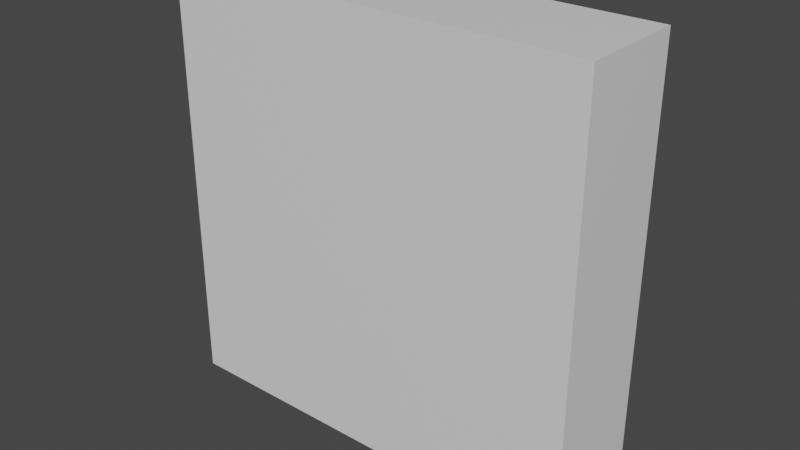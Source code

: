 # Source: board-16.blend  (saved by Blender 2.93.21; exported with 4.5.12 LTS)
import bpy
from mathutils import Matrix  # noqa: F401  (used for matrix-valued properties, if any)

bpy.ops.wm.read_factory_settings(use_empty=True)
scene = bpy.context.scene
scene.name = 'Scene'

# ---- collections
col_collection = bpy.data.collections.new('Collection'); scene.collection.children.link(col_collection)

# ---- materials (node trees are filled in below, after node groups)
mat_material = bpy.data.materials.new('Material')
mat_material.alpha_threshold = 0.0
mat_material.use_transparent_shadow = False
mat_material.line_color = (0.0, 0.0, 0.0, 1.0)

# ---- material node trees
mat_material.use_nodes = True; mat_material.node_tree.nodes.clear()
_N = mat_material.node_tree.nodes; _L = mat_material.node_tree.links
n0 = _N.new('ShaderNodeOutputMaterial'); n0.name = 'Material Output'; n0.location = (300, 300)
n1 = _N.new('ShaderNodeBsdfPrincipled'); n1.name = 'Principled BSDF'; n1.location = (10, 300)
n1.distribution = 'GGX'
n1.subsurface_method = 'BURLEY'
n1.inputs[2].default_value = 0.4
n1.inputs[3].default_value = 1.45
n1.inputs[27].default_value = (0.0, 0.0, 0.0, 1.0)
n1.inputs[28].default_value = 1.0
_L.new(n1.outputs[0], n0.inputs[0])
n0.is_active_output = True

# ---- world
world_world = bpy.data.worlds.new('World'); scene.world = world_world
world_world.use_nodes = True; world_world.node_tree.nodes.clear()
_N = world_world.node_tree.nodes; _L = world_world.node_tree.links
n0 = _N.new('ShaderNodeOutputWorld'); n0.name = 'World Output'; n0.location = (300, 300)
n1 = _N.new('ShaderNodeBackground'); n1.name = 'Background'; n1.location = (10, 300)
n1.inputs[0].default_value = (0.05088, 0.05088, 0.05088, 1.0)
_L.new(n1.outputs[0], n0.inputs[0])
n0.is_active_output = True
world_world.color = (0.05088, 0.05088, 0.05088)
world_world.use_sun_shadow = False
world_world.sun_shadow_jitter_overblur = 0.0

# ---- meshes
me_cube_001 = bpy.data.meshes.new('Cube.001')
me_cube_001.from_pydata([(1.0, 0.0, 1.0), (1.0, -0.5, 1.0), (1.0, 0.0, 0.5), (1.0, -0.5, 0.5), (0.5, 0.0, 1.0), (0.5, -0.5, 1.0), (0.5, -0.5, 0.5), (0.5, 0.0, 0.5)], [], [(2, 0, 1, 3), (0, 4, 5, 1), (0, 2, 7, 4), (1, 5, 6, 3), (5, 4, 7, 6), (2, 3, 6, 7)])
_uv = me_cube_001.uv_layers.new(name='UVMap')
_uv.uv.foreach_set('vector', [0.5625, 0.625, 0.625, 0.625, 0.625, 0.6875, 0.5625, 0.6875, 0.625, 0.625, 0.6875, 0.625, 0.6875, 0.6875, 0.625, 0.6875, 0.625, 0.625, 0.5625, 0.625, 0.0, 0.0, 0.6875, 0.625, 0.625, 0.6875, 0.6875, 0.6875, 0.0, 0.0, 0.5625, 0.6875, 0.6875, 0.6875, 0.6875, 0.625, 0.0, 0.0, 0.0, 0.0, 0.5625, 0.625, 0.5625, 0.6875, 0.0, 0.0, 0.0, 0.0])
me_cube_001.materials.append(mat_material)
me_cube_001.use_remesh_preserve_volume = False
me_cube_001.use_remesh_preserve_attributes = False
me_cube_001.use_mirror_vertex_groups = False
me_cube_001.update()
me_cube_002 = bpy.data.meshes.new('Cube.002')
me_cube_002.from_pydata([(0.5, 0.0, 1.0), (0.5, -0.5, 1.0), (0.0, 0.0, 1.0), (0.0, -0.5, 1.0), (0.5, -0.5, 0.5), (0.0, -0.5, 0.5), (0.0, 0.0, 0.5), (0.5, 0.0, 0.5)], [], [(0, 2, 3, 1), (2, 0, 7, 6), (3, 5, 4, 1), (2, 3, 5, 6), (0, 1, 4, 7), (7, 4, 5, 6)])
_uv = me_cube_002.uv_layers.new(name='UVMap')
_uv.uv.foreach_set('vector', [0.6875, 0.625, 0.75, 0.625, 0.75, 0.6875, 0.6875, 0.6875, 0.75, 0.625, 0.6875, 0.625, 0.0, 0.0, 0.0, 0.0, 0.75, 0.6875, 0.0, 0.0, 0.0, 0.0, 0.6875, 0.6875, 0.75, 0.625, 0.75, 0.6875, 0.0, 0.0, 0.0, 0.0, 0.6875, 0.625, 0.6875, 0.6875, 0.0, 0.0, 0.0, 0.0, 0.0, 0.0, 0.0, 0.0, 0.0, 0.0, 0.0, 0.0])
me_cube_002.materials.append(mat_material)
me_cube_002.use_remesh_preserve_volume = False
me_cube_002.use_remesh_preserve_attributes = False
me_cube_002.use_mirror_vertex_groups = False
me_cube_002.update()
me_cube_003 = bpy.data.meshes.new('Cube.003')
me_cube_003.from_pydata([(0.0, 0.0, 1.0), (0.0, -0.5, 1.0), (-0.5, 0.0, 1.0), (-0.5, -0.5, 1.0), (0.0, -0.5, 0.5), (-0.5, -0.5, 0.5), (0.0, 0.0, 0.5), (-0.5, 0.0, 0.5)], [], [(0, 2, 3, 1), (2, 0, 6, 7), (1, 3, 5, 4), (1, 4, 6, 0), (3, 2, 7, 5), (7, 6, 4, 5)])
_uv = me_cube_003.uv_layers.new(name='UVMap')
_uv.uv.foreach_set('vector', [0.75, 0.625, 0.8125, 0.625, 0.8125, 0.6875, 0.75, 0.6875, 0.8125, 0.625, 0.75, 0.625, 0.0, 0.0, 0.0, 0.0, 0.75, 0.6875, 0.8125, 0.6875, 0.0, 0.0, 0.0, 0.0, 0.75, 0.6875, 0.0, 0.0, 0.0, 0.0, 0.75, 0.625, 0.8125, 0.6875, 0.8125, 0.625, 0.0, 0.0, 0.0, 0.0, 0.0, 0.0, 0.0, 0.0, 0.0, 0.0, 0.0, 0.0])
me_cube_003.materials.append(mat_material)
me_cube_003.use_remesh_preserve_volume = False
me_cube_003.use_remesh_preserve_attributes = False
me_cube_003.use_mirror_vertex_groups = False
me_cube_003.update()
me_cube_004 = bpy.data.meshes.new('Cube.004')
me_cube_004.from_pydata([(-1.0, -0.5, 1.0), (-1.0, 0.0, 1.0), (-1.0, -0.5, 0.5), (-1.0, 0.0, 0.5), (-0.5, 0.0, 1.0), (-0.5, -0.5, 1.0), (-0.5, -0.5, 0.5), (-0.5, 0.0, 0.5)], [], [(2, 0, 1, 3), (4, 1, 0, 5), (1, 4, 7, 3), (0, 2, 6, 5), (4, 5, 6, 7), (3, 7, 6, 2)])
_uv = me_cube_004.uv_layers.new(name='UVMap')
_uv.uv.foreach_set('vector', [0.5625, 0.0625, 0.625, 0.0625, 0.625, 0.125, 0.5625, 0.125, 0.8125, 0.625, 0.875, 0.625, 0.875, 0.6875, 0.8125, 0.6875, 0.875, 0.625, 0.8125, 0.625, 0.0, 0.0, 0.5625, 0.125, 0.875, 0.6875, 0.5625, 0.0625, 0.0, 0.0, 0.8125, 0.6875, 0.8125, 0.625, 0.8125, 0.6875, 0.0, 0.0, 0.0, 0.0, 0.5625, 0.125, 0.0, 0.0, 0.0, 0.0, 0.5625, 0.0625])
me_cube_004.materials.append(mat_material)
me_cube_004.use_remesh_preserve_volume = False
me_cube_004.use_remesh_preserve_attributes = False
me_cube_004.use_mirror_vertex_groups = False
me_cube_004.update()
me_cube_005 = bpy.data.meshes.new('Cube.005')
me_cube_005.from_pydata([(1.0, 0.0, 0.0), (1.0, -0.5, 0.0), (1.0, 0.0, 0.5), (1.0, -0.5, 0.5), (0.5, -0.5, 0.0), (0.5, -0.5, 0.5), (0.5, 0.0, 0.0), (0.5, 0.0, 0.5)], [], [(0, 2, 3, 1), (2, 0, 6, 7), (3, 5, 4, 1), (3, 2, 7, 5), (5, 7, 6, 4), (0, 1, 4, 6)])
_uv = me_cube_005.uv_layers.new(name='UVMap')
_uv.uv.foreach_set('vector', [0.5, 0.625, 0.5625, 0.625, 0.5625, 0.6875, 0.5, 0.6875, 0.5625, 0.625, 0.5, 0.625, 0.0, 0.0, 0.0, 0.0, 0.5625, 0.6875, 0.0, 0.0, 0.0, 0.0, 0.5, 0.6875, 0.5625, 0.6875, 0.5625, 0.625, 0.0, 0.0, 0.0, 0.0, 0.0, 0.0, 0.0, 0.0, 0.0, 0.0, 0.0, 0.0, 0.5, 0.625, 0.5, 0.6875, 0.0, 0.0, 0.0, 0.0])
me_cube_005.materials.append(mat_material)
me_cube_005.use_remesh_preserve_volume = False
me_cube_005.use_remesh_preserve_attributes = False
me_cube_005.use_mirror_vertex_groups = False
me_cube_005.update()
me_cube_006 = bpy.data.meshes.new('Cube.006')
me_cube_006.from_pydata([(0.5, -0.5, 0.0), (0.5, -0.5, 0.5), (0.0, -0.5, 0.0), (0.0, -0.5, 0.5), (0.0, 0.0, 0.0), (0.0, 0.0, 0.5), (0.5, 0.0, 0.0), (0.5, 0.0, 0.5)], [], [(5, 7, 6, 4), (1, 3, 2, 0), (3, 2, 4, 5), (1, 0, 6, 7), (3, 1, 7, 5), (4, 6, 0, 2)])
_uv = me_cube_006.uv_layers.new(name='UVMap')
_uv.uv.foreach_set('vector', [0.0, 0.0, 0.0, 0.0, 0.0, 0.0, 0.0, 0.0, 0.0, 0.0, 0.0, 0.0, 0.0, 0.0, 0.0, 0.0, 0.0, 0.0, 0.0, 0.0, 0.0, 0.0, 0.0, 0.0, 0.0, 0.0, 0.0, 0.0, 0.0, 0.0, 0.0, 0.0, 0.0, 0.0, 0.0, 0.0, 0.0, 0.0, 0.0, 0.0, 0.0, 0.0, 0.0, 0.0, 0.0, 0.0, 0.0, 0.0])
me_cube_006.materials.append(mat_material)
me_cube_006.use_remesh_preserve_volume = False
me_cube_006.use_remesh_preserve_attributes = False
me_cube_006.use_mirror_vertex_groups = False
me_cube_006.update()
me_cube_007 = bpy.data.meshes.new('Cube.007')
me_cube_007.from_pydata([(0.0, -0.5, 0.0), (0.0, -0.5, 0.5), (-0.5, -0.5, 0.0), (-0.5, -0.5, 0.5), (0.0, 0.0, 0.0), (0.0, 0.0, 0.5), (-0.5, 0.0, 0.0), (-0.5, 0.0, 0.5)], [], [(5, 4, 6, 7), (1, 3, 2, 0), (3, 2, 6, 7), (3, 1, 5, 7), (1, 0, 4, 5), (6, 4, 0, 2)])
_uv = me_cube_007.uv_layers.new(name='UVMap')
_uv.uv.foreach_set('vector', [0.0, 0.0, 0.0, 0.0, 0.0, 0.0, 0.0, 0.0, 0.0, 0.0, 0.0, 0.0, 0.0, 0.0, 0.0, 0.0, 0.0, 0.0, 0.0, 0.0, 0.0, 0.0, 0.0, 0.0, 0.0, 0.0, 0.0, 0.0, 0.0, 0.0, 0.0, 0.0, 0.0, 0.0, 0.0, 0.0, 0.0, 0.0, 0.0, 0.0, 0.0, 0.0, 0.0, 0.0, 0.0, 0.0, 0.0, 0.0])
me_cube_007.materials.append(mat_material)
me_cube_007.use_remesh_preserve_volume = False
me_cube_007.use_remesh_preserve_attributes = False
me_cube_007.use_mirror_vertex_groups = False
me_cube_007.update()
me_cube_008 = bpy.data.meshes.new('Cube.008')
me_cube_008.from_pydata([(-1.0, -0.5, 0.0), (-1.0, 0.0, 0.0), (-1.0, -0.5, 0.5), (-1.0, 0.0, 0.5), (-0.5, -0.5, 0.0), (-0.5, -0.5, 0.5), (-0.5, 0.0, 0.0), (-0.5, 0.0, 0.5)], [], [(0, 2, 3, 1), (3, 7, 6, 1), (2, 0, 4, 5), (3, 2, 5, 7), (5, 4, 6, 7), (1, 6, 4, 0)])
_uv = me_cube_008.uv_layers.new(name='UVMap')
_uv.uv.foreach_set('vector', [0.5, 0.0625, 0.5625, 0.0625, 0.5625, 0.125, 0.5, 0.125, 0.5625, 0.125, 0.0, 0.0, 0.0, 0.0, 0.5, 0.125, 0.5625, 0.0625, 0.5, 0.0625, 0.0, 0.0, 0.0, 0.0, 0.5625, 0.125, 0.5625, 0.0625, 0.0, 0.0, 0.0, 0.0, 0.0, 0.0, 0.0, 0.0, 0.0, 0.0, 0.0, 0.0, 0.5, 0.125, 0.0, 0.0, 0.0, 0.0, 0.5, 0.0625])
me_cube_008.materials.append(mat_material)
me_cube_008.use_remesh_preserve_volume = False
me_cube_008.use_remesh_preserve_attributes = False
me_cube_008.use_mirror_vertex_groups = False
me_cube_008.update()
me_cube_009 = bpy.data.meshes.new('Cube.009')
me_cube_009.from_pydata([(1.0, 0.0, -0.5), (1.0, -0.5, -0.5), (1.0, 0.0, 0.0), (1.0, -0.5, 0.0), (0.5, -0.5, -0.5), (0.5, -0.5, 0.0), (0.5, 0.0, -0.5), (0.5, 0.0, 0.0)], [], [(0, 2, 3, 1), (2, 0, 6, 7), (3, 5, 4, 1), (5, 4, 6, 7), (3, 2, 7, 5), (0, 1, 4, 6)])
_uv = me_cube_009.uv_layers.new(name='UVMap')
_uv.uv.foreach_set('vector', [0.4375, 0.625, 0.5, 0.625, 0.5, 0.6875, 0.4375, 0.6875, 0.5, 0.625, 0.4375, 0.625, 0.0, 0.0, 0.0, 0.0, 0.5, 0.6875, 0.0, 0.0, 0.0, 0.0, 0.4375, 0.6875, 0.0, 0.0, 0.0, 0.0, 0.0, 0.0, 0.0, 0.0, 0.5, 0.6875, 0.5, 0.625, 0.0, 0.0, 0.0, 0.0, 0.4375, 0.625, 0.4375, 0.6875, 0.0, 0.0, 0.0, 0.0])
me_cube_009.materials.append(mat_material)
me_cube_009.use_remesh_preserve_volume = False
me_cube_009.use_remesh_preserve_attributes = False
me_cube_009.use_mirror_vertex_groups = False
me_cube_009.update()
me_cube_010 = bpy.data.meshes.new('Cube.010')
me_cube_010.from_pydata([(0.5, -0.5, -0.5), (0.5, -0.5, 0.0), (0.0, -0.5, -0.5), (0.0, -0.5, 0.0), (0.0, 0.0, -0.5), (0.0, 0.0, 0.0), (0.5, 0.0, -0.5), (0.5, 0.0, 0.0)], [], [(5, 7, 6, 4), (1, 3, 2, 0), (3, 2, 4, 5), (3, 1, 7, 5), (1, 0, 6, 7), (4, 6, 0, 2)])
_uv = me_cube_010.uv_layers.new(name='UVMap')
_uv.uv.foreach_set('vector', [0.0, 0.0, 0.0, 0.0, 0.0, 0.0, 0.0, 0.0, 0.0, 0.0, 0.0, 0.0, 0.0, 0.0, 0.0, 0.0, 0.0, 0.0, 0.0, 0.0, 0.0, 0.0, 0.0, 0.0, 0.0, 0.0, 0.0, 0.0, 0.0, 0.0, 0.0, 0.0, 0.0, 0.0, 0.0, 0.0, 0.0, 0.0, 0.0, 0.0, 0.0, 0.0, 0.0, 0.0, 0.0, 0.0, 0.0, 0.0])
me_cube_010.materials.append(mat_material)
me_cube_010.use_remesh_preserve_volume = False
me_cube_010.use_remesh_preserve_attributes = False
me_cube_010.use_mirror_vertex_groups = False
me_cube_010.update()
me_cube_011 = bpy.data.meshes.new('Cube.011')
me_cube_011.from_pydata([(0.0, -0.5, -0.5), (0.0, -0.5, 0.0), (-0.5, -0.5, -0.5), (-0.5, -0.5, 0.0), (0.0, 0.0, -0.5), (0.0, 0.0, 0.0), (-0.5, 0.0, -0.5), (-0.5, 0.0, 0.0)], [], [(5, 4, 6, 7), (1, 3, 2, 0), (2, 3, 7, 6), (3, 1, 5, 7), (1, 0, 4, 5), (6, 4, 0, 2)])
_uv = me_cube_011.uv_layers.new(name='UVMap')
_uv.uv.foreach_set('vector', [0.0, 0.0, 0.0, 0.0, 0.0, 0.0, 0.0, 0.0, 0.0, 0.0, 0.0, 0.0, 0.0, 0.0, 0.0, 0.0, 0.0, 0.0, 0.0, 0.0, 0.0, 0.0, 0.0, 0.0, 0.0, 0.0, 0.0, 0.0, 0.0, 0.0, 0.0, 0.0, 0.0, 0.0, 0.0, 0.0, 0.0, 0.0, 0.0, 0.0, 0.0, 0.0, 0.0, 0.0, 0.0, 0.0, 0.0, 0.0])
me_cube_011.materials.append(mat_material)
me_cube_011.use_remesh_preserve_volume = False
me_cube_011.use_remesh_preserve_attributes = False
me_cube_011.use_mirror_vertex_groups = False
me_cube_011.update()
me_cube_012 = bpy.data.meshes.new('Cube.012')
me_cube_012.from_pydata([(-1.0, -0.5, -0.5), (-1.0, 0.0, -0.5), (-1.0, -0.5, 0.0), (-1.0, 0.0, 0.0), (-0.5, -0.5, -0.5), (-0.5, -0.5, 0.0), (-0.5, 0.0, -0.5), (-0.5, 0.0, 0.0)], [], [(0, 2, 3, 1), (3, 7, 6, 1), (2, 0, 4, 5), (2, 3, 7, 5), (5, 4, 6, 7), (1, 6, 4, 0)])
_uv = me_cube_012.uv_layers.new(name='UVMap')
_uv.uv.foreach_set('vector', [0.4375, 0.0625, 0.5, 0.0625, 0.5, 0.125, 0.4375, 0.125, 0.5, 0.125, 0.0, 0.0, 0.0, 0.0, 0.4375, 0.125, 0.5, 0.0625, 0.4375, 0.0625, 0.0, 0.0, 0.0, 0.0, 0.5, 0.0625, 0.5, 0.125, 0.0, 0.0, 0.0, 0.0, 0.0, 0.0, 0.0, 0.0, 0.0, 0.0, 0.0, 0.0, 0.4375, 0.125, 0.0, 0.0, 0.0, 0.0, 0.4375, 0.0625])
me_cube_012.materials.append(mat_material)
me_cube_012.use_remesh_preserve_volume = False
me_cube_012.use_remesh_preserve_attributes = False
me_cube_012.use_mirror_vertex_groups = False
me_cube_012.update()
me_cube_013 = bpy.data.meshes.new('Cube.013')
me_cube_013.from_pydata([(1.0, -0.5, -1.0), (1.0, 0.0, -1.0), (1.0, 0.0, -0.5), (1.0, -0.5, -0.5), (0.5, 0.0, -1.0), (0.5, -0.5, -1.0), (0.5, -0.5, -0.5), (0.5, 0.0, -0.5)], [], [(1, 2, 3, 0), (4, 1, 0, 5), (2, 1, 4, 7), (3, 6, 5, 0), (5, 4, 7, 6), (3, 2, 7, 6)])
_uv = me_cube_013.uv_layers.new(name='UVMap')
_uv.uv.foreach_set('vector', [0.375, 0.625, 0.4375, 0.625, 0.4375, 0.6875, 0.375, 0.6875, 0.3125, 0.625, 0.375, 0.625, 0.375, 0.6875, 0.3125, 0.6875, 0.4375, 0.625, 0.375, 0.625, 0.3125, 0.625, 0.0, 0.0, 0.4375, 0.6875, 0.0, 0.0, 0.3125, 0.6875, 0.375, 0.6875, 0.3125, 0.6875, 0.3125, 0.625, 0.0, 0.0, 0.0, 0.0, 0.4375, 0.6875, 0.4375, 0.625, 0.0, 0.0, 0.0, 0.0])
me_cube_013.materials.append(mat_material)
me_cube_013.use_remesh_preserve_volume = False
me_cube_013.use_remesh_preserve_attributes = False
me_cube_013.use_mirror_vertex_groups = False
me_cube_013.update()
me_cube_014 = bpy.data.meshes.new('Cube.014')
me_cube_014.from_pydata([(0.0, 0.0, -1.0), (0.0, -0.5, -1.0), (0.5, 0.0, -1.0), (0.5, -0.5, -1.0), (0.5, -0.5, -0.5), (0.0, -0.5, -0.5), (0.0, 0.0, -0.5), (0.5, 0.0, -0.5)], [], [(0, 2, 3, 1), (2, 0, 6, 7), (1, 3, 4, 5), (1, 0, 6, 5), (5, 4, 7, 6), (2, 7, 4, 3)])
_uv = me_cube_014.uv_layers.new(name='UVMap')
_uv.uv.foreach_set('vector', [0.25, 0.625, 0.3125, 0.625, 0.3125, 0.6875, 0.25, 0.6875, 0.3125, 0.625, 0.25, 0.625, 0.0, 0.0, 0.0, 0.0, 0.25, 0.6875, 0.3125, 0.6875, 0.0, 0.0, 0.0, 0.0, 0.25, 0.6875, 0.25, 0.625, 0.0, 0.0, 0.0, 0.0, 0.0, 0.0, 0.0, 0.0, 0.0, 0.0, 0.0, 0.0, 0.3125, 0.625, 0.0, 0.0, 0.0, 0.0, 0.3125, 0.6875])
me_cube_014.materials.append(mat_material)
me_cube_014.use_remesh_preserve_volume = False
me_cube_014.use_remesh_preserve_attributes = False
me_cube_014.use_mirror_vertex_groups = False
me_cube_014.update()
me_cube_015 = bpy.data.meshes.new('Cube.015')
me_cube_015.from_pydata([(-0.5, 0.0, -1.0), (-0.5, -0.5, -1.0), (0.0, 0.0, -1.0), (0.0, -0.5, -1.0), (0.0, -0.5, -0.5), (-0.5, -0.5, -0.5), (0.0, 0.0, -0.5), (-0.5, 0.0, -0.5)], [], [(0, 2, 3, 1), (0, 7, 6, 2), (1, 3, 4, 5), (0, 1, 5, 7), (5, 4, 6, 7), (2, 6, 4, 3)])
_uv = me_cube_015.uv_layers.new(name='UVMap')
_uv.uv.foreach_set('vector', [0.1875, 0.625, 0.25, 0.625, 0.25, 0.6875, 0.1875, 0.6875, 0.1875, 0.625, 0.0, 0.0, 0.0, 0.0, 0.25, 0.625, 0.1875, 0.6875, 0.25, 0.6875, 0.0, 0.0, 0.0, 0.0, 0.1875, 0.625, 0.1875, 0.6875, 0.0, 0.0, 0.0, 0.0, 0.0, 0.0, 0.0, 0.0, 0.0, 0.0, 0.0, 0.0, 0.25, 0.625, 0.0, 0.0, 0.0, 0.0, 0.25, 0.6875])
me_cube_015.materials.append(mat_material)
me_cube_015.use_remesh_preserve_volume = False
me_cube_015.use_remesh_preserve_attributes = False
me_cube_015.use_mirror_vertex_groups = False
me_cube_015.update()
me_cube_016 = bpy.data.meshes.new('Cube.016')
me_cube_016.from_pydata([(-1.0, 0.0, -1.0), (-1.0, -0.5, -1.0), (-0.5, 0.0, -1.0), (-0.5, -0.5, -1.0), (-1.0, -0.5, -0.5), (-1.0, 0.0, -0.5), (-0.5, -0.5, -0.5), (-0.5, 0.0, -0.5)], [], [(0, 2, 3, 1), (1, 4, 5, 0), (2, 0, 5, 7), (3, 6, 4, 1), (5, 4, 6, 7), (2, 7, 6, 3)])
_uv = me_cube_016.uv_layers.new(name='UVMap')
_uv.uv.foreach_set('vector', [0.125, 0.625, 0.1875, 0.625, 0.1875, 0.6875, 0.125, 0.6875, 0.375, 0.0625, 0.4375, 0.0625, 0.4375, 0.125, 0.375, 0.125, 0.1875, 0.625, 0.375, 0.125, 0.4375, 0.125, 0.0, 0.0, 0.1875, 0.6875, 0.0, 0.0, 0.4375, 0.0625, 0.375, 0.0625, 0.4375, 0.125, 0.4375, 0.0625, 0.0, 0.0, 0.0, 0.0, 0.1875, 0.625, 0.0, 0.0, 0.0, 0.0, 0.1875, 0.6875])
me_cube_016.materials.append(mat_material)
me_cube_016.use_remesh_preserve_volume = False
me_cube_016.use_remesh_preserve_attributes = False
me_cube_016.use_mirror_vertex_groups = False
me_cube_016.update()

# ---- objects
ob_cube_001 = bpy.data.objects.new('Cube.001', me_cube_001)
ob_cube_002 = bpy.data.objects.new('Cube.002', me_cube_002)
ob_cube_003 = bpy.data.objects.new('Cube.003', me_cube_003)
ob_cube_004 = bpy.data.objects.new('Cube.004', me_cube_004)
ob_cube_005 = bpy.data.objects.new('Cube.005', me_cube_005)
ob_cube_006 = bpy.data.objects.new('Cube.006', me_cube_006)
ob_cube_007 = bpy.data.objects.new('Cube.007', me_cube_007)
ob_cube_008 = bpy.data.objects.new('Cube.008', me_cube_008)
ob_cube_009 = bpy.data.objects.new('Cube.009', me_cube_009)
ob_cube_010 = bpy.data.objects.new('Cube.010', me_cube_010)
ob_cube_011 = bpy.data.objects.new('Cube.011', me_cube_011)
ob_cube_012 = bpy.data.objects.new('Cube.012', me_cube_012)
ob_cube_013 = bpy.data.objects.new('Cube.013', me_cube_013)
ob_cube_014 = bpy.data.objects.new('Cube.014', me_cube_014)
ob_cube_015 = bpy.data.objects.new('Cube.015', me_cube_015)
ob_cube_016 = bpy.data.objects.new('Cube.016', me_cube_016)

# ---- transforms, parenting, visibility, modifiers, constraints
ob_cube_001.location = (0.0, 0.0, 0.0)
ob_cube_001.lock_rotations_4d = False
ob_cube_001.empty_display_type = 'ARROWS'
ob_cube_001.lineart.crease_threshold = 0.0
ob_cube_002.location = (0.0, 0.0, 0.0)
ob_cube_002.lock_rotations_4d = False
ob_cube_002.empty_display_type = 'ARROWS'
ob_cube_002.lineart.crease_threshold = 0.0
ob_cube_003.location = (0.0, 0.0, 0.0)
ob_cube_003.lock_rotations_4d = False
ob_cube_003.empty_display_type = 'ARROWS'
ob_cube_003.lineart.crease_threshold = 0.0
ob_cube_004.location = (0.0, 0.0, 0.0)
ob_cube_004.lock_rotations_4d = False
ob_cube_004.empty_display_type = 'ARROWS'
ob_cube_004.lineart.crease_threshold = 0.0
ob_cube_005.location = (0.0, 0.0, 0.0)
ob_cube_005.lock_rotations_4d = False
ob_cube_005.empty_display_type = 'ARROWS'
ob_cube_005.lineart.crease_threshold = 0.0
ob_cube_006.location = (0.0, 0.0, 0.0)
ob_cube_006.lock_rotations_4d = False
ob_cube_006.empty_display_type = 'ARROWS'
ob_cube_006.lineart.crease_threshold = 0.0
ob_cube_007.location = (0.0, 0.0, 0.0)
ob_cube_007.lock_rotations_4d = False
ob_cube_007.empty_display_type = 'ARROWS'
ob_cube_007.lineart.crease_threshold = 0.0
ob_cube_008.location = (0.0, 0.0, 0.0)
ob_cube_008.lock_rotations_4d = False
ob_cube_008.empty_display_type = 'ARROWS'
ob_cube_008.lineart.crease_threshold = 0.0
ob_cube_009.location = (0.0, 0.0, 0.0)
ob_cube_009.lock_rotations_4d = False
ob_cube_009.empty_display_type = 'ARROWS'
ob_cube_009.lineart.crease_threshold = 0.0
ob_cube_010.location = (0.0, 0.0, 0.0)
ob_cube_010.lock_rotations_4d = False
ob_cube_010.empty_display_type = 'ARROWS'
ob_cube_010.lineart.crease_threshold = 0.0
ob_cube_011.location = (0.0, 0.0, 0.0)
ob_cube_011.lock_rotations_4d = False
ob_cube_011.empty_display_type = 'ARROWS'
ob_cube_011.lineart.crease_threshold = 0.0
ob_cube_012.location = (0.0, 0.0, 0.0)
ob_cube_012.lock_rotations_4d = False
ob_cube_012.empty_display_type = 'ARROWS'
ob_cube_012.lineart.crease_threshold = 0.0
ob_cube_013.location = (0.0, 0.0, 0.0)
ob_cube_013.lock_rotations_4d = False
ob_cube_013.empty_display_type = 'ARROWS'
ob_cube_013.lineart.crease_threshold = 0.0
ob_cube_014.location = (0.0, 0.0, 0.0)
ob_cube_014.lock_rotations_4d = False
ob_cube_014.empty_display_type = 'ARROWS'
ob_cube_014.lineart.crease_threshold = 0.0
ob_cube_015.location = (0.0, 0.0, 0.0)
ob_cube_015.lock_rotations_4d = False
ob_cube_015.empty_display_type = 'ARROWS'
ob_cube_015.lineart.crease_threshold = 0.0
ob_cube_016.location = (0.0, 0.0, 0.0)
ob_cube_016.lock_rotations_4d = False
ob_cube_016.empty_display_type = 'ARROWS'
ob_cube_016.lineart.crease_threshold = 0.0

# ---- collection membership
col_collection.objects.link(ob_cube_001)
col_collection.objects.link(ob_cube_002)
col_collection.objects.link(ob_cube_003)
col_collection.objects.link(ob_cube_004)
col_collection.objects.link(ob_cube_005)
col_collection.objects.link(ob_cube_006)
col_collection.objects.link(ob_cube_007)
col_collection.objects.link(ob_cube_008)
col_collection.objects.link(ob_cube_009)
col_collection.objects.link(ob_cube_010)
col_collection.objects.link(ob_cube_011)
col_collection.objects.link(ob_cube_012)
col_collection.objects.link(ob_cube_013)
col_collection.objects.link(ob_cube_014)
col_collection.objects.link(ob_cube_015)
col_collection.objects.link(ob_cube_016)

# ---- scene / render settings (as saved in the file)
scene.frame_start = 1; scene.frame_end = 250; scene.frame_set(1)
scene.render.engine = 'BLENDER_EEVEE_NEXT'
scene.cycles.use_denoising = False
scene.cycles.samples = 128
scene.cycles.sampling_pattern = 'TABULATED_SOBOL'
scene.cycles.use_adaptive_sampling = False
scene.cycles.use_light_tree = False
scene.view_settings.view_transform = 'Filmic'
bpy.context.view_layer.update()

# ---- added for rendering (the .blend has no active camera and no usable light): camera, sun
cam_auto = bpy.data.cameras.new('AutoCamera')
cam_auto.lens = 50.0
cam_auto.sensor_width = 36.0
cam_auto.clip_end = 1000.0
ob_auto_camera = bpy.data.objects.new('AutoCamera', cam_auto)
scene.collection.objects.link(ob_auto_camera)
ob_auto_camera.location = (2.65751, -3.43901, 2.126)
ob_auto_camera.rotation_euler = (1.09748, -7.21219e-08, 0.694738)
scene.camera = ob_auto_camera
light_auto_sun = bpy.data.lights.new('AutoSun', 'SUN')
light_auto_sun.energy = 3.0
light_auto_sun.angle = 0.0523599
ob_auto_sun = bpy.data.objects.new('AutoSun', light_auto_sun)
scene.collection.objects.link(ob_auto_sun)
ob_auto_sun.rotation_euler = (0.872665, 0.174533, 0.523599)
bpy.context.view_layer.update()
